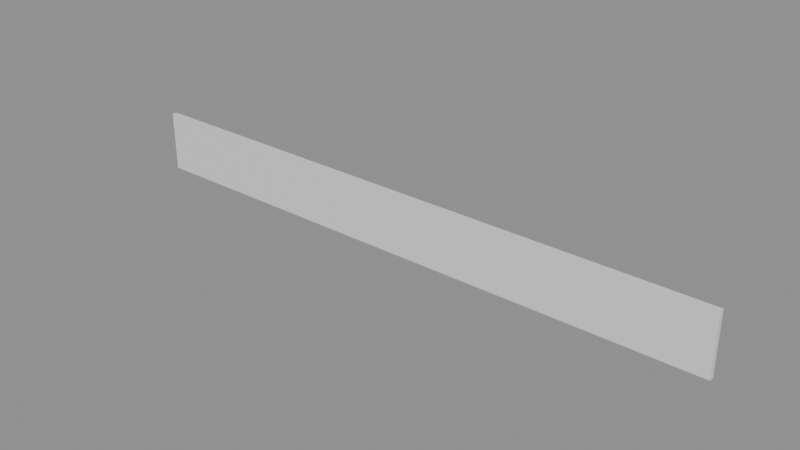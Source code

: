 # Source: e0343_after.blend  (saved by Blender 5.2.44; exported with 4.5.12 LTS)
import bpy
from mathutils import Matrix  # noqa: F401  (used for matrix-valued properties, if any)

bpy.ops.wm.read_factory_settings(use_empty=True)
scene = bpy.context.scene
scene.name = 'Scene'

# ---- materials (node trees are filled in below, after node groups)
mat_hormigon_visto = bpy.data.materials.new('Hormigon_Visto')

# ---- material node trees
mat_hormigon_visto.use_nodes = True; mat_hormigon_visto.node_tree.nodes.clear()
_N = mat_hormigon_visto.node_tree.nodes; _L = mat_hormigon_visto.node_tree.links
n0 = _N.new('ShaderNodeBsdfPrincipled'); n0.name = 'Principled BSDF'; n0.location = (-200, 100)
n0.inputs[3].default_value = 1.45
n0.inputs[10].default_value = 0.005
n1 = _N.new('ShaderNodeOutputMaterial'); n1.name = 'Material Output'; n1.location = (200, 100)
_L.new(n0.outputs[0], n1.inputs[0])
n1.is_active_output = True

# ---- meshes
me_muro_perimetral_cuerpo_mesh = bpy.data.meshes.new('Muro_Perimetral_Cuerpo_mesh')
me_muro_perimetral_cuerpo_mesh.from_pydata([(0.0, 0.0, 0.0), (25.0, 0.0, 0.0), (25.0, 0.2, 0.0), (0.0, 0.2, 0.0), (0.0, 0.0, 2.5), (25.0, 0.0, 2.5), (25.0, 0.2, 2.5), (0.0, 0.2, 2.5)], [], [(0, 1, 2, 3), (4, 5, 6, 7), (0, 1, 5, 4), (1, 2, 6, 5), (2, 3, 7, 6), (3, 0, 4, 7)])
me_muro_perimetral_cuerpo_mesh.materials.append(mat_hormigon_visto)
me_muro_perimetral_cuerpo_mesh.update()

# ---- objects
ob_muro_perimetral = bpy.data.objects.new('Muro_Perimetral', None)
ob_muro_perimetral_cuerpo = bpy.data.objects.new('Muro_Perimetral_Cuerpo', me_muro_perimetral_cuerpo_mesh)

# ---- transforms, parenting, visibility, modifiers, constraints
ob_muro_perimetral.location = (0.0, 0.0, 0.0)
ob_muro_perimetral.empty_display_type = 'ARROWS'
ob_muro_perimetral_cuerpo.parent = ob_muro_perimetral
ob_muro_perimetral_cuerpo.location = (0.0, 0.0, 0.0)

# ---- collection membership
scene.collection.objects.link(ob_muro_perimetral)
scene.collection.objects.link(ob_muro_perimetral_cuerpo)

# ---- scene / render settings (as saved in the file)
scene.frame_start = 1; scene.frame_end = 250; scene.frame_set(1)
scene.render.engine = 'BLENDER_EEVEE_NEXT'
scene.render.bake_bias = 0.0
scene.render.bake_samples = 0
scene.render.compositor_device = 'GPU'
scene.eevee.use_volume_custom_range = False
scene.eevee.fast_gi_thickness_near = 0.1
scene.eevee.fast_gi_thickness_far = 0.0
scene.eevee.ray_tracing_options.screen_trace_thickness = 0.1
bpy.context.view_layer.update()

# ---- added for rendering (the .blend has no active camera and no usable light): camera, sun + grey world if the file has none
cam_auto = bpy.data.cameras.new('AutoCamera')
cam_auto.lens = 50.0
cam_auto.sensor_width = 36.0
cam_auto.clip_end = 1000.0
ob_auto_camera = bpy.data.objects.new('AutoCamera', cam_auto)
scene.collection.objects.link(ob_auto_camera)
ob_auto_camera.location = (35.7467, -27.7961, 19.8474)
ob_auto_camera.rotation_euler = (1.09748, -7.21219e-08, 0.694738)
scene.camera = ob_auto_camera
light_auto_sun = bpy.data.lights.new('AutoSun', 'SUN')
light_auto_sun.energy = 3.0
light_auto_sun.angle = 0.0523599
ob_auto_sun = bpy.data.objects.new('AutoSun', light_auto_sun)
scene.collection.objects.link(ob_auto_sun)
ob_auto_sun.rotation_euler = (0.872665, 0.174533, 0.523599)
if scene.world is None:
    world_auto = bpy.data.worlds.new('AutoWorld')
    world_auto.color = (0.3, 0.3, 0.3)
    scene.world = world_auto
bpy.context.view_layer.update()
